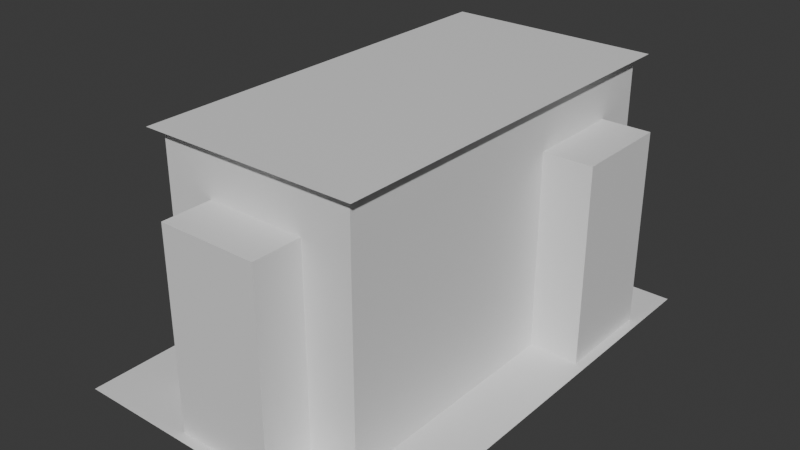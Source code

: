 # Source: studio_hall.blend  (saved by Blender 4.0.36; exported with 4.5.12 LTS)
import bpy
from mathutils import Matrix  # noqa: F401  (used for matrix-valued properties, if any)

bpy.ops.wm.read_factory_settings(use_empty=True)
scene = bpy.context.scene
scene.name = 'Scene'

# ---- collections
col_collection = bpy.data.collections.new('Collection'); scene.collection.children.link(col_collection)

# ---- materials (node trees are filled in below, after node groups)
mat_beige = bpy.data.materials.new('beige')
mat_beige.alpha_threshold = 0.0
mat_beige.use_transparent_shadow = False
mat_beige.roughness = 0.5
mat_beige.line_color = (0.0, 0.0, 0.0, 1.0)
mat_white = bpy.data.materials.new('white')
mat_white.use_transparent_shadow = False
mat_red = bpy.data.materials.new('red')
mat_red.use_transparent_shadow = False

# ---- material node trees
mat_beige.use_nodes = True; mat_beige.node_tree.nodes.clear()
_N = mat_beige.node_tree.nodes; _L = mat_beige.node_tree.links
n0 = _N.new('ShaderNodeOutputMaterial'); n0.name = 'Material Output'; n0.location = (300, 300)
n1 = _N.new('ShaderNodeBsdfPrincipled'); n1.name = 'Principled BSDF'; n1.location = (10, 300)
n1.inputs[3].default_value = 1.45
_L.new(n1.outputs[0], n0.inputs[0])
n0.is_active_output = True
mat_white.use_nodes = True; mat_white.node_tree.nodes.clear()
_N = mat_white.node_tree.nodes; _L = mat_white.node_tree.links
n0 = _N.new('ShaderNodeBsdfPrincipled'); n0.name = 'Principled BSDF'; n0.location = (10, 300)
n0.inputs[3].default_value = 1.45
n1 = _N.new('ShaderNodeOutputMaterial'); n1.name = 'Material Output'; n1.location = (300, 300)
_L.new(n0.outputs[0], n1.inputs[0])
n1.is_active_output = True
mat_red.use_nodes = True; mat_red.node_tree.nodes.clear()
_N = mat_red.node_tree.nodes; _L = mat_red.node_tree.links
n0 = _N.new('ShaderNodeBsdfPrincipled'); n0.name = 'Principled BSDF'; n0.location = (10, 300)
n0.inputs[3].default_value = 1.45
n1 = _N.new('ShaderNodeOutputMaterial'); n1.name = 'Material Output'; n1.location = (300, 300)
_L.new(n0.outputs[0], n1.inputs[0])
n1.is_active_output = True

# ---- world
world_world = bpy.data.worlds.new('World'); scene.world = world_world
world_world.use_nodes = True; world_world.node_tree.nodes.clear()
_N = world_world.node_tree.nodes; _L = world_world.node_tree.links
n0 = _N.new('ShaderNodeOutputWorld'); n0.name = 'World Output'; n0.location = (300, 300)
n1 = _N.new('ShaderNodeBackground'); n1.name = 'Background'; n1.location = (10, 300)
n1.inputs[0].default_value = (0.05088, 0.05088, 0.05088, 1.0)
_L.new(n1.outputs[0], n0.inputs[0])
n0.is_active_output = True
world_world.color = (0.05088, 0.05088, 0.05088)
world_world.use_sun_shadow = False
world_world.sun_shadow_jitter_overblur = 0.0

# ---- meshes
me_cube = bpy.data.meshes.new('Cube')
me_cube.from_pydata([(1.0, 2.0, 2.5), (1.0, 2.0, 0.0), (1.0, -2.0, 2.5), (1.0, -2.0, 0.0), (-1.0, 2.0, 2.5), (-1.0, 2.0, 0.0), (-1.0, -2.0, 2.5), (-1.0, -2.0, 0.0), (-0.5, -2.0, -2.98e-08), (-0.5, -2.0, 2.0), (0.5, -2.0, 2.0), (0.5, -2.0, -2.98e-08), (-1.0, 1.5, -2.98e-08), (-1.0, 0.5, -2.98e-08), (1.5, 1.5, 2.0), (1.0, 1.5, 2.0), (1.0, 1.5, -2.98e-08), (-1.0, 0.5, 2.0), (1.0, 0.5, 2.0), (1.0, 0.5, -2.98e-08), (-1.0, 1.5, 2.0), (1.5, 0.5, 2.0), (1.5, 0.5, -2.98e-08), (1.5, 1.5, -2.98e-08), (-1.5, 1.5, -2.98e-08), (-1.5, 0.5, -2.98e-08), (-1.5, 0.5, 2.0), (-1.5, 1.5, 2.0), (0.5, -2.5, 2.0), (-0.5, -2.5, 2.0), (-0.5, -2.5, -2.98e-08), (0.5, -2.5, -2.98e-08)], [], [(8, 9, 29, 30), (5, 1, 0, 4), (9, 8, 7, 6), (11, 10, 2, 3), (10, 9, 6, 2), (19, 18, 21, 22), (18, 15, 14, 21), (16, 15, 0, 1), (13, 17, 6, 7), (18, 19, 3, 2), (20, 12, 5, 4), (15, 18, 2, 0), (17, 20, 4, 6), (23, 22, 21, 14), (15, 16, 23, 14), (25, 24, 27, 26), (17, 13, 25, 26), (20, 17, 26, 27), (12, 20, 27, 24), (31, 30, 29, 28), (9, 10, 28, 29), (10, 11, 31, 28)])
_uv = me_cube.uv_layers.new(name='UVMap')
_uv.uv.foreach_set('vector', [0.425, 0.9375, 0.575, 0.9375, 0.575, 0.9375, 0.425, 0.9375, 0.375, 0.25, 0.375, 0.5, 0.625, 0.5, 0.625, 0.25, 0.575, 0.9375, 0.425, 0.9375, 0.375, 1.0, 0.625, 1.0, 0.425, 0.8125, 0.575, 0.8125, 0.625, 0.75, 0.375, 0.75, 0.575, 0.8125, 0.575, 0.9375, 0.625, 1.0, 0.625, 0.75, 0.425, 0.7344, 0.575, 0.7344, 0.575, 0.7344, 0.425, 0.7344, 0.575, 0.7344, 0.575, 0.5156, 0.575, 0.5156, 0.575, 0.7344, 0.425, 0.5156, 0.575, 0.5156, 0.625, 0.5, 0.375, 0.5, 0.425, 0.01563, 0.575, 0.01562, 0.625, 0.0, 0.375, 0.0, 0.575, 0.7344, 0.425, 0.7344, 0.375, 0.75, 0.625, 0.75, 0.575, 0.2344, 0.425, 0.2344, 0.375, 0.25, 0.625, 0.25, 0.575, 0.5156, 0.575, 0.7344, 0.625, 0.75, 0.625, 0.5, 0.575, 0.01562, 0.575, 0.2344, 0.625, 0.25, 0.625, 0.0, 0.425, 0.5156, 0.425, 0.7344, 0.575, 0.7344, 0.575, 0.5156, 0.575, 0.5156, 0.425, 0.5156, 0.425, 0.5156, 0.575, 0.5156, 0.425, 0.01563, 0.425, 0.2344, 0.575, 0.2344, 0.575, 0.01562, 0.575, 0.01562, 0.425, 0.01563, 0.425, 0.01563, 0.575, 0.01562, 0.575, 0.2344, 0.575, 0.01562, 0.575, 0.01562, 0.575, 0.2344, 0.425, 0.2344, 0.575, 0.2344, 0.575, 0.2344, 0.425, 0.2344, 0.425, 0.8125, 0.425, 0.9375, 0.575, 0.9375, 0.575, 0.8125, 0.575, 0.9375, 0.575, 0.8125, 0.575, 0.8125, 0.575, 0.9375, 0.575, 0.8125, 0.425, 0.8125, 0.425, 0.8125, 0.575, 0.8125])
me_cube.materials.append(mat_beige)
me_cube.use_mirror_vertex_groups = False
me_cube.update()
me_cube_001 = bpy.data.meshes.new('Cube.001')
me_cube_001.from_pydata([(1.1, -2.1, 2.0), (1.1, 2.1, 2.0), (-1.1, -2.1, 2.0), (-1.1, 2.1, 2.0)], [], [(0, 2, 3, 1)])
_uv = me_cube_001.uv_layers.new(name='UVMap')
_uv.uv.foreach_set('vector', [0.625, 0.5, 0.875, 0.5, 0.875, 0.75, 0.625, 0.75])
me_cube_001.materials.append(mat_white)
me_cube_001.use_mirror_vertex_groups = False
me_cube_001.update()
me_cube_002 = bpy.data.meshes.new('Cube.002')
me_cube_002.from_pydata([(1.6, -2.6, -8.742e-08), (1.6, 2.1, 8.742e-08), (-1.6, -2.6, -8.742e-08), (-1.6, 2.1, 8.742e-08)], [], [(2, 0, 1, 3)])
_uv = me_cube_002.uv_layers.new(name='UVMap')
_uv.uv.foreach_set('vector', [0.125, 0.5, 0.375, 0.5, 0.375, 0.75, 0.125, 0.75])
me_cube_002.materials.append(mat_red)
me_cube_002.use_mirror_vertex_groups = False
me_cube_002.update()

# ---- objects
ob_walls_col = bpy.data.objects.new('Walls-col', me_cube)
ob_ceiling_col = bpy.data.objects.new('Ceiling-col', me_cube_001)
ob_floor_col = bpy.data.objects.new('Floor-col', me_cube_002)

# ---- transforms, parenting, visibility, modifiers, constraints
ob_walls_col.location = (0.0, 0.0, 0.0)
ob_walls_col.lock_rotations_4d = False
ob_walls_col.empty_display_type = 'ARROWS'
ob_walls_col.lineart.crease_threshold = 0.0
ob_ceiling_col.location = (0.0, 0.0, 0.5)
ob_ceiling_col.lock_rotations_4d = False
ob_ceiling_col.empty_display_type = 'ARROWS'
ob_ceiling_col.lineart.crease_threshold = 0.0
ob_floor_col.location = (0.0, 0.0, 0.0)
ob_floor_col.lock_rotations_4d = False
ob_floor_col.empty_display_type = 'ARROWS'
ob_floor_col.lineart.crease_threshold = 0.0

# ---- collection membership
col_collection.objects.link(ob_walls_col)
col_collection.objects.link(ob_ceiling_col)
col_collection.objects.link(ob_floor_col)

# ---- scene / render settings (as saved in the file)
scene.frame_start = 1; scene.frame_end = 250; scene.frame_set(1)
scene.render.engine = 'BLENDER_EEVEE_NEXT'
scene.cycles.sampling_pattern = 'TABULATED_SOBOL'
bpy.context.view_layer.update()

# ---- added for rendering (the .blend has no active camera and no usable light): camera, sun
cam_auto = bpy.data.cameras.new('AutoCamera')
cam_auto.lens = 50.0
cam_auto.sensor_width = 36.0
cam_auto.clip_end = 1000.0
ob_auto_camera = bpy.data.objects.new('AutoCamera', cam_auto)
scene.collection.objects.link(ob_auto_camera)
ob_auto_camera.location = (5.74683, -7.14619, 5.84746)
ob_auto_camera.rotation_euler = (1.09748, -7.21219e-08, 0.694738)
scene.camera = ob_auto_camera
light_auto_sun = bpy.data.lights.new('AutoSun', 'SUN')
light_auto_sun.energy = 3.0
light_auto_sun.angle = 0.0523599
ob_auto_sun = bpy.data.objects.new('AutoSun', light_auto_sun)
scene.collection.objects.link(ob_auto_sun)
ob_auto_sun.rotation_euler = (0.872665, 0.174533, 0.523599)
bpy.context.view_layer.update()
